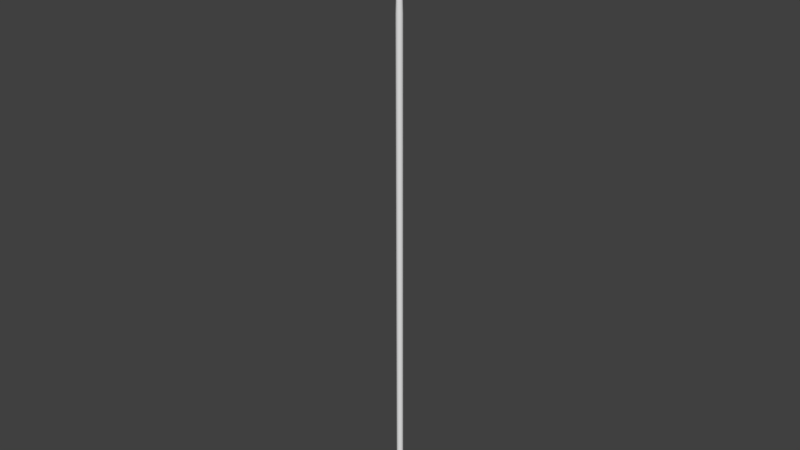 # Source: stick_01.blend  (saved by Blender 2.78.0; exported with 4.5.12 LTS)
import bpy
from mathutils import Matrix  # noqa: F401  (used for matrix-valued properties, if any)

bpy.ops.wm.read_factory_settings(use_empty=True)
scene = bpy.context.scene
scene.name = 'Scene'

# ---- collections
col_collection_1 = bpy.data.collections.new('Collection 1'); scene.collection.children.link(col_collection_1)

# ---- materials (node trees are filled in below, after node groups)
mat_material_001 = bpy.data.materials.new('Material.001')
mat_material_001.alpha_threshold = 0.0
mat_material_001.use_transparent_shadow = False
mat_material_001.roughness = 0.5
mat_material_001.line_color = (0.0, 0.0, 0.0, 1.0)
mat_material_002 = bpy.data.materials.new('Material.002')
mat_material_002.alpha_threshold = 0.0
mat_material_002.use_transparent_shadow = False
mat_material_002.diffuse_color = (0.0, 0.0, 0.0, 1.0)
mat_material_002.roughness = 0.5
mat_material_002.specular_intensity = 0.0

# ---- material node trees

# ---- world
world_world = bpy.data.worlds.new('World'); scene.world = world_world
world_world.color = (0.05088, 0.05088, 0.05088)
world_world.use_sun_shadow = False
world_world.sun_shadow_jitter_overblur = 0.0
world_world.cycles.sampling_method = 'MANUAL'

# ---- meshes
me_cylinder = bpy.data.meshes.new('Cylinder')
me_cylinder.from_pydata([(0.0, 1.0, -1.0), (0.07526, 0.6516, 11.67), (0.1951, 0.9808, -1.0), (0.2024, 0.6391, 11.67), (0.3827, 0.9239, -1.0), (0.3246, 0.602, 11.67), (0.5556, 0.8315, -1.0), (0.4373, 0.5418, 11.67), (0.7071, 0.7071, -1.0), (0.536, 0.4608, 11.67), (0.8315, 0.5556, -1.0), (0.6171, 0.362, 11.67), (0.9239, 0.3827, -1.0), (0.6773, 0.2494, 11.67), (0.9808, 0.1951, -1.0), (0.7144, 0.1271, 11.67), (1.0, 7.55e-08, -1.0), (0.7269, 1.141e-07, 11.67), (0.9808, -0.1951, -1.0), (0.7144, -0.1271, 11.67), (0.9239, -0.3827, -1.0), (0.6773, -0.2494, 11.67), (0.8315, -0.5556, -1.0), (0.6171, -0.362, 11.67), (0.7071, -0.7071, -1.0), (0.536, -0.4608, 11.67), (0.5556, -0.8315, -1.0), (0.4373, -0.5418, 11.67), (0.3827, -0.9239, -1.0), (0.3246, -0.602, 11.67), (0.1951, -0.9808, -1.0), (0.2024, -0.6391, 11.67), (-3.258e-07, -1.0, -1.0), (0.07526, -0.6516, 11.67), (-0.1951, -0.9808, -1.0), (-0.05187, -0.6391, 11.67), (-0.3827, -0.9239, -1.0), (-0.1741, -0.602, 11.67), (-0.5556, -0.8315, -1.0), (-0.2868, -0.5418, 11.67), (-0.7071, -0.7071, -1.0), (-0.3855, -0.4608, 11.67), (-0.8315, -0.5556, -1.0), (-0.4666, -0.362, 11.67), (-0.9239, -0.3827, -1.0), (-0.5268, -0.2494, 11.67), (-0.9808, -0.1951, -1.0), (-0.5639, -0.1271, 11.67), (-1.0, 9.656e-07, -1.0), (-0.5764, 6.942e-07, 11.67), (-0.9808, 0.1951, -1.0), (-0.5639, 0.1271, 11.67), (-0.9239, 0.3827, -1.0), (-0.5268, 0.2494, 11.67), (-0.8315, 0.5556, -1.0), (-0.4666, 0.362, 11.67), (-0.7071, 0.7071, -1.0), (-0.3855, 0.4608, 11.67), (-0.5556, 0.8315, -1.0), (-0.2868, 0.5418, 11.67), (-0.3827, 0.9239, -1.0), (-0.1741, 0.602, 11.67), (-0.1951, 0.9808, -1.0), (-0.05187, 0.6391, 11.67), (0.2024, 0.6391, 11.67), (0.3246, 0.602, 11.67), (0.4373, 0.5418, 11.67), (0.536, 0.4608, 11.67), (0.6171, 0.362, 11.67), (0.6773, 0.2494, 11.67), (0.7144, 0.1271, 11.67), (0.7269, 1.141e-07, 11.67), (0.7144, -0.1271, 11.67), (0.6773, -0.2494, 11.67), (0.6171, -0.362, 11.67), (0.536, -0.4608, 11.67), (0.4373, -0.5418, 11.67), (0.3246, -0.602, 11.67), (0.2024, -0.6391, 11.67), (6.907e-08, 0.4183, 5.337), (0.08161, 0.4103, 5.337), (0.1601, 0.3865, 5.337), (0.2324, 0.3478, 5.337), (0.2958, 0.2958, 5.337), (0.3478, 0.2324, 5.337), (0.3865, 0.1601, 5.337), (0.4103, 0.08161, 5.337), (0.4183, 1.974e-07, 5.337), (0.4103, -0.08161, 5.337), (0.3865, -0.1601, 5.337), (0.3478, -0.2324, 5.337), (0.2958, -0.2958, 5.337), (0.2324, -0.3478, 5.337), (0.1601, -0.3865, 5.337), (0.08161, -0.4103, 5.337), (-6.723e-08, -0.4183, 5.337), (-0.08161, -0.4103, 5.337), (-0.1601, -0.3865, 5.337), (-0.2324, -0.3478, 5.337), (-0.2958, -0.2958, 5.337), (-0.3478, -0.2324, 5.337), (-0.3865, -0.1601, 5.337), (-0.4103, -0.08161, 5.337), (-0.4183, 5.697e-07, 5.337), (-0.4103, 0.08161, 5.337), (-0.3865, 0.1601, 5.337), (-0.3478, 0.2324, 5.337), (-0.2958, 0.2958, 5.337), (-0.2324, 0.3478, 5.337), (-0.1601, 0.3865, 5.337), (-0.08161, 0.4103, 5.337), (-1.463e-09, 1.009, 8.505), (0.1968, 0.9896, 8.505), (0.3861, 0.9322, 8.505), (0.5606, 0.839, 8.505), (0.7135, 0.7135, 8.505), (0.839, 0.5606, 8.505), (0.9322, 0.3861, 8.505), (0.9896, 0.1968, 8.505), (1.009, 6.259e-08, 8.505), (0.9896, -0.1968, 8.505), (0.9322, -0.3861, 8.505), (0.839, -0.5606, 8.505), (0.7135, -0.7135, 8.505), (0.5606, -0.839, 8.505), (0.3861, -0.9322, 8.505), (0.1968, -0.9896, 8.505), (-3.302e-07, -1.009, 8.505), (-0.1968, -0.9896, 8.505), (-0.3861, -0.9322, 8.505), (-0.5606, -0.839, 8.505), (-0.7135, -0.7135, 8.505), (-0.839, -0.5606, 8.505), (-0.9322, -0.3861, 8.505), (-0.9896, -0.1968, 8.505), (-1.009, 9.607e-07, 8.505), (-0.9896, 0.1968, 8.505), (-0.9322, 0.3861, 8.505), (-0.839, 0.5606, 8.505), (-0.7135, 0.7135, 8.505), (-0.5606, 0.839, 8.505), (-0.3861, 0.9322, 8.505), (-0.1968, 0.9896, 8.505), (0.4052, -0.01201, -144.4), (0.5779, 0.5207, -0.8896), (0.4231, -0.03695, -144.4), (0.669, 0.3941, -0.8893), (0.4359, -0.06492, -144.4), (0.7337, 0.2521, -0.8891), (0.4429, -0.09487, -144.4), (0.7694, 0.1003, -0.8889), (0.444, -0.1256, -144.4), (0.7748, -0.05563, -0.8888), (0.4391, -0.1559, -144.4), (0.7497, -0.2096, -0.8887), (0.4283, -0.1847, -144.4), (0.6951, -0.3557, -0.8887), (0.4121, -0.2109, -144.4), (0.613, -0.4884, -0.8887), (0.3911, -0.2334, -144.4), (0.5065, -0.6025, -0.8889), (0.3661, -0.2513, -144.4), (0.3799, -0.6936, -0.8891), (0.3382, -0.2641, -144.4), (0.238, -0.7583, -0.8894), (0.3083, -0.2711, -144.4), (0.08608, -0.794, -0.8896), (0.2775, -0.2722, -144.4), (-0.06983, -0.7994, -0.89), (0.2472, -0.2673, -144.4), (-0.2238, -0.7743, -0.8903), (0.2184, -0.2565, -144.4), (-0.3699, -0.7197, -0.8907), (0.1922, -0.2403, -144.4), (-0.5026, -0.6376, -0.891), (0.1698, -0.2193, -144.4), (-0.6167, -0.5311, -0.8914), (0.1518, -0.1944, -144.4), (-0.7078, -0.4045, -0.8916), (0.139, -0.1664, -144.4), (-0.7725, -0.2625, -0.8919), (0.132, -0.1364, -144.4), (-0.8082, -0.1107, -0.8921), (0.1309, -0.1057, -144.4), (-0.8136, 0.04525, -0.8922), (0.1359, -0.07537, -144.4), (-0.7885, 0.1992, -0.8923), (0.1466, -0.04656, -144.4), (-0.7339, 0.3454, -0.8923), (0.1628, -0.02042, -144.4), (-0.6517, 0.478, -0.8922), (0.1838, 0.002061, -144.4), (-0.5453, 0.5921, -0.8921), (0.2088, 0.02002, -144.4), (-0.4187, 0.6832, -0.8919), (0.2367, 0.03278, -144.4), (-0.2767, 0.7479, -0.8916), (0.2667, 0.0398, -144.4), (-0.1249, 0.7836, -0.8913), (0.2974, 0.04088, -144.4), (0.03105, 0.789, -0.891), (0.3277, 0.03595, -144.4), (0.185, 0.7639, -0.8906), (0.3565, 0.02516, -144.4), (0.3311, 0.7093, -0.8903), (0.3827, 0.008985, -144.4), (0.4638, 0.6272, -0.89), (0.8769, 0.4131, -140.8), (0.9681, 0.2865, -140.8), (1.033, 0.1445, -140.8), (1.069, -0.007389, -140.8), (1.074, -0.1633, -140.8), (1.049, -0.3173, -140.8), (0.9942, -0.4634, -140.8), (0.912, -0.596, -140.8), (0.8056, -0.7101, -140.8), (0.679, -0.8013, -140.8), (0.537, -0.8659, -140.8), (0.3851, -0.9017, -140.8), (0.2293, -0.9071, -140.8), (0.07527, -0.882, -140.8), (-0.07086, -0.8273, -140.8), (-0.2035, -0.7452, -140.8), (-0.3176, -0.6388, -140.8), (-0.4087, -0.5122, -140.8), (-0.4734, -0.3702, -140.8), (-0.5091, -0.2183, -140.8), (-0.5145, -0.06242, -140.8), (-0.4895, 0.09156, -140.8), (-0.4348, 0.2377, -140.8), (-0.3527, 0.3703, -140.8), (-0.2462, 0.4844, -140.8), (-0.1196, 0.5756, -140.8), (0.02235, 0.6402, -140.8), (0.1742, 0.676, -140.8), (0.3301, 0.6814, -140.8), (0.4841, 0.6563, -140.8), (0.6302, 0.6016, -140.8), (0.7629, 0.5195, -140.8), (1.316, 0.7996, -140.8), (1.474, 0.5799, -140.8), (1.586, 0.3336, -140.8), (1.648, 0.07013, -140.8), (1.658, -0.2004, -140.8), (1.614, -0.4675, -140.8), (1.519, -0.721, -140.8), (1.377, -0.9511, -140.8), (1.192, -1.149, -140.8), (0.9725, -1.307, -140.8), (0.7261, -1.419, -140.8), (0.4627, -1.481, -140.8), (0.1922, -1.491, -140.8), (-0.07495, -1.447, -140.8), (-0.3284, -1.352, -140.8), (-0.5586, -1.21, -140.8), (-0.7565, -1.025, -140.8), (-0.9146, -0.8056, -140.8), (-1.027, -0.5593, -140.8), (-1.089, -0.2958, -140.8), (-1.098, -0.02536, -140.8), (-1.055, 0.2418, -140.8), (-0.9598, 0.4953, -140.8), (-0.8174, 0.7254, -140.8), (-0.6327, 0.9233, -140.8), (-0.4131, 1.081, -140.8), (-0.1668, 1.194, -140.8), (0.09671, 1.256, -140.8), (0.3672, 1.265, -140.8), (0.6344, 1.221, -140.8), (0.8878, 1.127, -140.8), (1.118, 0.9842, -140.8), (0.6129, 0.5081, -17.27), (0.704, 0.3815, -17.27), (0.7687, 0.2395, -17.27), (0.8044, 0.08768, -17.27), (0.8098, -0.06824, -17.27), (0.7848, -0.2222, -17.27), (0.7301, -0.3683, -17.27), (0.648, -0.501, -17.27), (0.5416, -0.6151, -17.27), (0.4149, -0.7062, -17.27), (0.273, -0.7709, -17.27), (0.1211, -0.8066, -17.27), (-0.03481, -0.812, -17.28), (-0.1888, -0.7869, -17.28), (-0.3349, -0.7323, -17.28), (-0.4676, -0.6502, -17.28), (-0.5816, -0.5438, -17.28), (-0.6728, -0.4171, -17.28), (-0.7374, -0.2751, -17.28), (-0.7732, -0.1233, -17.28), (-0.7786, 0.03264, -17.28), (-0.7535, 0.1866, -17.28), (-0.6988, 0.3327, -17.28), (-0.6167, 0.4654, -17.28), (-0.5103, 0.5795, -17.28), (-0.3837, 0.6706, -17.28), (-0.2417, 0.7353, -17.28), (-0.08984, 0.771, -17.28), (0.06607, 0.7764, -17.28), (0.2201, 0.7513, -17.28), (0.3662, 0.6967, -17.28), (0.4988, 0.6146, -17.28), (0.4106, 0.4656, -9.083), (0.4968, 0.3458, -9.082), (0.558, 0.2115, -9.082), (0.5918, 0.0679, -9.082), (0.5969, -0.07962, -9.082), (0.7164, -0.1775, -9.081), (0.6524, -0.3486, -9.081), (0.5563, -0.5039, -9.081), (0.4317, -0.6375, -9.082), (0.2834, -0.7442, -9.082), (0.1171, -0.8199, -9.082), (0.06777, -0.5324, -9.083), (-0.03665, -0.562, -9.083), (-0.1625, -0.5415, -9.083), (-0.2819, -0.4968, -9.083), (-0.3904, -0.4297, -9.084), (-0.4836, -0.3427, -9.084), (-0.5581, -0.2392, -9.084), (-0.611, -0.1232, -9.084), (-0.6402, 0.0009482, -9.084), (-0.5263, 0.0218, -9.084), (-0.5097, 0.1235, -9.084), (-0.4736, 0.22, -9.084), (-0.4194, 0.3075, -9.084), (-0.3491, 0.3829, -9.084), (-0.2655, 0.443, -9.084), (-0.1718, 0.4858, -9.084), (-0.07153, 0.5093, -9.084), (-0.1067, 0.7194, -9.084), (0.03898, 0.6957, -9.084), (0.1772, 0.6439, -9.083), (0.3027, 0.5663, -9.083)], [], [(111, 1, 3, 112), (112, 3, 5, 113), (113, 5, 7, 114), (114, 7, 9, 115), (115, 9, 11, 116), (116, 11, 13, 117), (117, 13, 15, 118), (118, 15, 17, 119), (119, 17, 19, 120), (120, 19, 21, 121), (121, 21, 23, 122), (122, 23, 25, 123), (123, 25, 27, 124), (124, 27, 29, 125), (125, 29, 31, 126), (126, 31, 33, 127), (127, 33, 35, 128), (128, 35, 37, 129), (129, 37, 39, 130), (130, 39, 41, 131), (131, 41, 43, 132), (132, 43, 45, 133), (133, 45, 47, 134), (134, 47, 49, 135), (135, 49, 51, 136), (136, 51, 53, 137), (137, 53, 55, 138), (138, 55, 57, 139), (139, 57, 59, 140), (140, 59, 61, 141), (3, 1, 63, 61, 59, 57, 55, 53, 51, 49, 47, 45, 43, 41, 39, 37, 35, 33, 31, 29, 27, 25, 23, 21, 19, 17, 15, 13, 11, 9, 7, 5), (141, 61, 63, 142), (142, 63, 1, 111), (0, 2, 4, 6, 8, 10, 12, 14, 16, 18, 20, 22, 24, 26, 28, 30, 32, 34, 36, 38, 40, 42, 44, 46, 48, 50, 52, 54, 56, 58, 60, 62), (27, 29, 77, 76), (3, 5, 65, 64), (13, 15, 70, 69), (23, 25, 75, 74), (9, 11, 68, 67), (19, 21, 73, 72), (29, 31, 78, 77), (5, 7, 66, 65), (15, 17, 71, 70), (25, 27, 76, 75), (11, 13, 69, 68), (21, 23, 74, 73), (7, 9, 67, 66), (17, 19, 72, 71), (62, 110, 79, 0), (60, 109, 110, 62), (58, 108, 109, 60), (56, 107, 108, 58), (54, 106, 107, 56), (52, 105, 106, 54), (50, 104, 105, 52), (48, 103, 104, 50), (46, 102, 103, 48), (44, 101, 102, 46), (42, 100, 101, 44), (40, 99, 100, 42), (38, 98, 99, 40), (36, 97, 98, 38), (34, 96, 97, 36), (32, 95, 96, 34), (30, 94, 95, 32), (28, 93, 94, 30), (26, 92, 93, 28), (24, 91, 92, 26), (22, 90, 91, 24), (20, 89, 90, 22), (18, 88, 89, 20), (16, 87, 88, 18), (14, 86, 87, 16), (12, 85, 86, 14), (10, 84, 85, 12), (8, 83, 84, 10), (6, 82, 83, 8), (4, 81, 82, 6), (2, 80, 81, 4), (0, 79, 80, 2), (110, 142, 111, 79), (109, 141, 142, 110), (108, 140, 141, 109), (107, 139, 140, 108), (106, 138, 139, 107), (105, 137, 138, 106), (104, 136, 137, 105), (103, 135, 136, 104), (102, 134, 135, 103), (101, 133, 134, 102), (100, 132, 133, 101), (99, 131, 132, 100), (98, 130, 131, 99), (97, 129, 130, 98), (96, 128, 129, 97), (95, 127, 128, 96), (94, 126, 127, 95), (93, 125, 126, 94), (92, 124, 125, 93), (91, 123, 124, 92), (90, 122, 123, 91), (89, 121, 122, 90), (88, 120, 121, 89), (87, 119, 120, 88), (86, 118, 119, 87), (85, 117, 118, 86), (84, 116, 117, 85), (83, 115, 116, 84), (82, 114, 115, 83), (81, 113, 114, 82), (80, 112, 113, 81), (79, 111, 112, 80), (303, 144, 146, 304), (304, 146, 148, 305), (305, 148, 150, 306), (306, 150, 152, 307), (307, 152, 154, 308), (308, 154, 156, 309), (309, 156, 158, 310), (310, 158, 160, 311), (311, 160, 162, 312), (312, 162, 164, 313), (313, 164, 166, 314), (314, 166, 168, 315), (315, 168, 170, 316), (316, 170, 172, 317), (317, 172, 174, 318), (318, 174, 176, 319), (319, 176, 178, 320), (320, 178, 180, 321), (321, 180, 182, 322), (322, 182, 184, 323), (323, 184, 186, 324), (324, 186, 188, 325), (325, 188, 190, 326), (326, 190, 192, 327), (327, 192, 194, 328), (328, 194, 196, 329), (329, 196, 198, 330), (330, 198, 200, 331), (331, 200, 202, 332), (332, 202, 204, 333), (146, 144, 206, 204, 202, 200, 198, 196, 194, 192, 190, 188, 186, 184, 182, 180, 178, 176, 174, 172, 170, 168, 166, 164, 162, 160, 158, 156, 154, 152, 150, 148), (333, 204, 206, 334), (334, 206, 144, 303), (143, 145, 147, 149, 151, 153, 155, 157, 159, 161, 163, 165, 167, 169, 171, 173, 175, 177, 179, 181, 183, 185, 187, 189, 191, 193, 195, 197, 199, 201, 203, 205), (205, 238, 207, 143), (203, 237, 238, 205), (201, 236, 237, 203), (199, 235, 236, 201), (197, 234, 235, 199), (195, 233, 234, 197), (193, 232, 233, 195), (191, 231, 232, 193), (189, 230, 231, 191), (187, 229, 230, 189), (185, 228, 229, 187), (183, 227, 228, 185), (181, 226, 227, 183), (179, 225, 226, 181), (177, 224, 225, 179), (175, 223, 224, 177), (173, 222, 223, 175), (171, 221, 222, 173), (169, 220, 221, 171), (167, 219, 220, 169), (165, 218, 219, 167), (163, 217, 218, 165), (161, 216, 217, 163), (159, 215, 216, 161), (157, 214, 215, 159), (155, 213, 214, 157), (153, 212, 213, 155), (151, 211, 212, 153), (149, 210, 211, 151), (147, 209, 210, 149), (145, 208, 209, 147), (143, 207, 208, 145), (227, 226, 258, 259), (213, 212, 244, 245), (226, 225, 257, 258), (207, 238, 270, 239), (212, 211, 243, 244), (225, 224, 256, 257), (238, 237, 269, 270), (211, 210, 242, 243), (224, 223, 255, 256), (237, 236, 268, 269), (210, 209, 241, 242), (223, 222, 254, 255), (236, 235, 267, 268), (209, 208, 240, 241), (222, 221, 253, 254), (235, 234, 266, 267), (208, 207, 239, 240), (221, 220, 252, 253), (234, 233, 265, 266), (220, 219, 251, 252), (233, 232, 264, 265), (219, 218, 250, 251), (232, 231, 263, 264), (218, 217, 249, 250), (231, 230, 262, 263), (217, 216, 248, 249), (230, 229, 261, 262), (216, 215, 247, 248), (229, 228, 260, 261), (215, 214, 246, 247), (228, 227, 259, 260), (214, 213, 245, 246), (238, 302, 271, 207), (237, 301, 302, 238), (236, 300, 301, 237), (235, 299, 300, 236), (234, 298, 299, 235), (233, 297, 298, 234), (232, 296, 297, 233), (231, 295, 296, 232), (230, 294, 295, 231), (229, 293, 294, 230), (228, 292, 293, 229), (227, 291, 292, 228), (226, 290, 291, 227), (225, 289, 290, 226), (224, 288, 289, 225), (223, 287, 288, 224), (222, 286, 287, 223), (221, 285, 286, 222), (220, 284, 285, 221), (219, 283, 284, 220), (218, 282, 283, 219), (217, 281, 282, 218), (216, 280, 281, 217), (215, 279, 280, 216), (214, 278, 279, 215), (213, 277, 278, 214), (212, 276, 277, 213), (211, 275, 276, 212), (210, 274, 275, 211), (209, 273, 274, 210), (208, 272, 273, 209), (207, 271, 272, 208), (302, 334, 303, 271), (300, 332, 333, 301), (299, 331, 332, 300), (298, 330, 331, 299), (297, 329, 330, 298), (296, 328, 329, 297), (295, 327, 328, 296), (294, 326, 327, 295), (293, 325, 326, 294), (292, 324, 325, 293), (291, 323, 324, 292), (290, 322, 323, 291), (289, 321, 322, 290), (288, 320, 321, 289), (287, 319, 320, 288), (286, 318, 319, 287), (285, 317, 318, 286), (284, 316, 317, 285), (283, 315, 316, 284), (282, 314, 315, 283), (281, 313, 314, 282), (280, 312, 313, 281), (279, 311, 312, 280), (278, 310, 311, 279), (277, 309, 310, 278), (276, 308, 309, 277), (275, 307, 308, 276), (274, 306, 307, 275), (273, 305, 306, 274), (272, 304, 305, 273), (271, 303, 304, 272)])
me_cylinder.materials.append(mat_material_001)
me_cylinder.materials.append(mat_material_002)
me_cylinder.use_remesh_preserve_volume = False
me_cylinder.use_remesh_preserve_attributes = False
me_cylinder.use_mirror_vertex_groups = False
me_cylinder.update()

# ---- objects
ob_cylinder = bpy.data.objects.new('Cylinder', me_cylinder)

# ---- transforms, parenting, visibility, modifiers, constraints
ob_cylinder.location = (-0.02309, -0.003093, 4.636)
ob_cylinder.scale = (0.03191, 0.03191, 0.03191)
ob_cylinder.lineart.crease_threshold = 0.0
_vg = ob_cylinder.vertex_groups.new(name='DEF-spine')
_vg = ob_cylinder.vertex_groups.new(name='DEF-spine.001')
_vg = ob_cylinder.vertex_groups.new(name='DEF-spine.002')
_vg = ob_cylinder.vertex_groups.new(name='DEF-spine.003')
_vg = ob_cylinder.vertex_groups.new(name='DEF-spine.004')
_vg = ob_cylinder.vertex_groups.new(name='DEF-spine.005')
_vg = ob_cylinder.vertex_groups.new(name='DEF-spine.006')
_vg = ob_cylinder.vertex_groups.new(name='DEF-shoulder.L')
_vg = ob_cylinder.vertex_groups.new(name='DEF-upper_arm.L')
_vg = ob_cylinder.vertex_groups.new(name='DEF-upper_arm.L.001')
_vg = ob_cylinder.vertex_groups.new(name='DEF-forearm.L')
_vg = ob_cylinder.vertex_groups.new(name='DEF-forearm.L.001')
_vg = ob_cylinder.vertex_groups.new(name='DEF-hand.L')
_vg = ob_cylinder.vertex_groups.new(name='DEF-shoulder.R')
_vg = ob_cylinder.vertex_groups.new(name='DEF-upper_arm.R')
_vg = ob_cylinder.vertex_groups.new(name='DEF-upper_arm.R.001')
_vg = ob_cylinder.vertex_groups.new(name='DEF-forearm.R')
_vg = ob_cylinder.vertex_groups.new(name='DEF-forearm.R.001')
_vg = ob_cylinder.vertex_groups.new(name='DEF-hand.R')
_vg = ob_cylinder.vertex_groups.new(name='DEF-breast.L')
_vg = ob_cylinder.vertex_groups.new(name='DEF-breast.R')
_vg = ob_cylinder.vertex_groups.new(name='DEF-pelvis.L')
_vg = ob_cylinder.vertex_groups.new(name='DEF-pelvis.R')
_vg = ob_cylinder.vertex_groups.new(name='DEF-thigh.L')
_vg = ob_cylinder.vertex_groups.new(name='DEF-thigh.L.001')
_vg = ob_cylinder.vertex_groups.new(name='DEF-shin.L')
_vg = ob_cylinder.vertex_groups.new(name='DEF-shin.L.001')
_vg = ob_cylinder.vertex_groups.new(name='DEF-foot.L')
_vg = ob_cylinder.vertex_groups.new(name='DEF-toe.R')
_vg = ob_cylinder.vertex_groups.new(name='DEF-toe.L')
_vg = ob_cylinder.vertex_groups.new(name='DEF-thigh.R')
_vg = ob_cylinder.vertex_groups.new(name='DEF-thigh.R.001')
_vg = ob_cylinder.vertex_groups.new(name='DEF-shin.R')
_vg = ob_cylinder.vertex_groups.new(name='DEF-shin.R.001')
_vg = ob_cylinder.vertex_groups.new(name='DEF-foot.R')

# ---- collection membership
col_collection_1.objects.link(ob_cylinder)

# ---- scene / render settings (as saved in the file)
scene.frame_start = 1; scene.frame_end = 250; scene.frame_set(1)
scene.render.engine = 'BLENDER_EEVEE_NEXT'
scene.render.resolution_percentage = 50
scene.render.dither_intensity = 0.0
scene.cycles.use_denoising = False
scene.cycles.samples = 128
scene.cycles.sampling_pattern = 'TABULATED_SOBOL'
scene.cycles.light_sampling_threshold = 0.0
scene.cycles.use_adaptive_sampling = False
scene.cycles.use_light_tree = False
scene.cycles.blur_glossy = 0.0
scene.cycles.sample_clamp_indirect = 0.0
scene.view_settings.view_transform = 'Standard'
bpy.context.view_layer.update()

# ---- added for rendering (the .blend has no active camera and no usable light): camera, sun
cam_auto = bpy.data.cameras.new('AutoCamera')
cam_auto.lens = 50.0
cam_auto.sensor_width = 36.0
cam_auto.clip_end = 1000.0
ob_auto_camera = bpy.data.objects.new('AutoCamera', cam_auto)
scene.collection.objects.link(ob_auto_camera)
ob_auto_camera.location = (4.59585, -5.53872, 6.20591)
ob_auto_camera.rotation_euler = (1.09748, -7.21219e-08, 0.694738)
scene.camera = ob_auto_camera
light_auto_sun = bpy.data.lights.new('AutoSun', 'SUN')
light_auto_sun.energy = 3.0
light_auto_sun.angle = 0.0523599
ob_auto_sun = bpy.data.objects.new('AutoSun', light_auto_sun)
scene.collection.objects.link(ob_auto_sun)
ob_auto_sun.rotation_euler = (0.872665, 0.174533, 0.523599)
bpy.context.view_layer.update()
